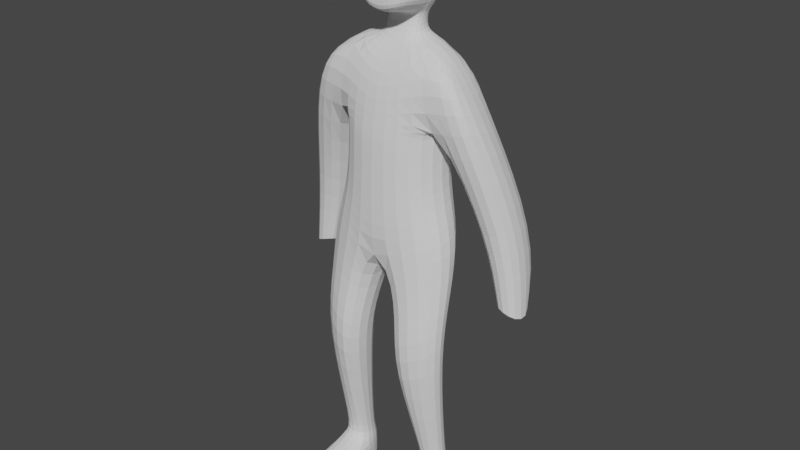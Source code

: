 # Source: Begginercube.blend  (saved by Blender 2.93.21; exported with 4.5.12 LTS)
import bpy
from mathutils import Matrix  # noqa: F401  (used for matrix-valued properties, if any)

bpy.ops.wm.read_factory_settings(use_empty=True)
scene = bpy.context.scene
scene.name = 'Scene'

# ---- collections
col_collection = bpy.data.collections.new('Collection'); scene.collection.children.link(col_collection)

# ---- world
world_world = bpy.data.worlds.new('World'); scene.world = world_world
world_world.use_nodes = True; world_world.node_tree.nodes.clear()
_N = world_world.node_tree.nodes; _L = world_world.node_tree.links
n0 = _N.new('ShaderNodeOutputWorld'); n0.name = 'World Output'; n0.location = (300, 300)
n1 = _N.new('ShaderNodeBackground'); n1.name = 'Background'; n1.location = (10, 300)
n1.inputs[0].default_value = (0.05088, 0.05088, 0.05088, 1.0)
_L.new(n1.outputs[0], n0.inputs[0])
n0.is_active_output = True
world_world.color = (0.05088, 0.05088, 0.05088)
world_world.use_sun_shadow = False
world_world.sun_shadow_jitter_overblur = 0.0

# ---- meshes
me_cube_001 = bpy.data.meshes.new('Cube.001')
me_cube_001.from_pydata([(0.0, -0.3971, -0.01134), (0.0, -0.267, 0.7471), (0.0, 0.5924, 0.01917), (0.0, 0.5505, 0.9638), (0.6482, -0.2129, 0.1094), (0.5509, -0.1065, 1.122), (0.6558, 0.5714, 0.1094), (0.5367, 0.5694, 1.147), (0.0, -0.4258, -1.367), (0.0, 0.5846, -1.285), (0.8638, -0.2539, -1.137), (0.8798, 0.4587, -1.107), (0.233, -0.4972, -2.369), (0.2247, 0.2956, -2.291), (0.8809, -0.2271, -1.839), (0.9099, 0.206, -1.752), (0.2735, -0.5971, -2.869), (0.2526, 0.2023, -2.708), (0.89, -0.383, -2.705), (0.8925, -0.007286, -2.561), (0.3942, -0.0694, -4.569), (0.4795, 0.3842, -4.563), (0.8696, -0.09532, -4.571), (0.7974, 0.2976, -4.563), (0.0, -0.386, 0.02622), (0.0, 0.5876, 0.1182), (0.6605, 0.598, 0.294), (0.6529, -0.1889, 0.294), (0.7099, 0.603, 0.8973), (0.8723, -0.1618, 0.9078), (1.138, 0.5674, 0.3305), (1.222, -0.1935, 0.4747), (1.033, 0.2391, -1.155), (1.226, 0.2786, -1.871), (1.041, 1.026, -1.155), (1.335, 0.8174, -2.135), (1.212, 0.3655, -0.6661), (0.9546, 0.3894, -0.6861), (0.3931, -0.09128, -4.898), (0.4797, 0.3855, -4.898), (0.8698, -0.09402, -4.898), (0.7976, 0.299, -4.898), (0.3339, -0.666, -4.713), (0.9298, -0.7068, -4.715), (0.3329, -0.6887, -4.898), (0.9301, -0.7063, -4.898), (0.4666, -0.01529, -4.47), (0.8015, -0.02583, -4.471), (0.7556, 0.251, -4.466), (0.5221, 0.3145, -4.466), (0.0, 0.104, 1.1), (0.0, 0.4715, 1.159), (0.2358, 0.4318, 1.147), (0.2146, 0.107, 1.106), (0.0, 0.1336, 1.38), (0.0, 0.5149, 1.456), (0.3333, 0.4255, 1.492), (0.3619, 0.1588, 1.493), (0.6403, -0.232, -0.6132), (0.6481, 0.5001, -0.5763), (0.0, 0.7455, -0.7308), (0.0, -0.4153, -0.7707), (0.2561, 0.2157, 1.393), (0.0, 0.8051, 1.742), (0.3975, 0.6565, 1.715), (0.4612, 0.1494, 1.688), (0.0, 0.1957, 2.431), (0.0, 0.8601, 2.41), (0.346, 0.7589, 2.227), (0.3871, 0.19, 2.251), (0.2518, -0.241, 1.549), (0.0, -0.221, 1.412), (0.0, -0.1539, 2.256), (0.0, -0.218, 1.581), (0.3107, -0.2217, 1.678), (0.3232, -0.1584, 2.125), (0.0, 0.1767, 1.354), (0.0, 0.4877, 1.395), (0.2431, 0.4233, 1.393), (0.4797, 0.3855, -4.898), (0.3931, -0.09128, -4.898), (0.7976, 0.299, -4.898), (0.8698, -0.09402, -4.898), (0.3329, -0.6887, -4.898), (0.9301, -0.7063, -4.898), (0.4797, 0.3855, -4.898), (0.3931, -0.09128, -4.898), (0.7976, 0.299, -4.898), (0.8698, -0.09402, -4.898), (0.3329, -0.6887, -4.898), (0.9301, -0.7063, -4.898), (1.592, 0.7935, -2.115), (1.661, 0.2875, -2.053), (0.5811, -0.0733, -1.737), (0.5915, -0.1896, -1.779), (0.6216, -0.08434, -1.775), (0.6321, -0.2006, -1.816), (1.602, 0.2345, -0.9746), (1.518, 0.9954, -1.119)], [], [(25, 3, 7, 26), (98, 97, 92, 91), (27, 5, 1, 24), (60, 59, 11, 9), (5, 7, 52, 53), (10, 8, 12, 14), (59, 58, 10, 11), (58, 61, 8, 10), (14, 12, 16, 18), (9, 11, 15, 13), (11, 10, 14, 15), (8, 9, 13, 12), (47, 46, 20, 22), (13, 15, 19, 17), (15, 14, 18, 19), (12, 13, 17, 16), (23, 22, 82, 81), (49, 48, 23, 21), (48, 47, 22, 23), (46, 49, 21, 20), (4, 27, 24, 0), (6, 26, 27, 4), (2, 25, 26, 6), (30, 28, 29, 31), (5, 27, 31, 29), (26, 7, 28, 30), (7, 5, 29, 28), (31, 27, 32, 97), (36, 37, 35, 91), (34, 98, 91, 35), (32, 34, 35, 33), (26, 30, 98, 34), (30, 31, 97, 98), (39, 41, 88, 86), (20, 21, 79, 80), (20, 80, 83, 42), (21, 23, 81, 79), (43, 42, 83, 84), (86, 88, 45, 44), (82, 22, 43, 84), (22, 20, 42, 43), (16, 17, 49, 46), (19, 18, 47, 48), (17, 19, 48, 49), (18, 16, 46, 47), (76, 62, 57, 54), (1, 5, 53, 50), (7, 3, 51, 52), (54, 57, 70, 71), (78, 77, 55, 56), (62, 78, 56, 57), (4, 0, 61, 58), (6, 4, 58, 59), (2, 6, 59, 60), (65, 64, 68, 69), (56, 55, 63, 64), (57, 56, 64, 65), (68, 67, 66, 69), (57, 65, 74, 70), (64, 63, 67, 68), (71, 70, 74, 73), (73, 74, 75, 72), (65, 69, 75, 74), (69, 66, 72, 75), (53, 52, 78, 62), (52, 51, 77, 78), (50, 53, 62, 76), (85, 38, 80, 79), (87, 85, 79, 81), (40, 87, 81, 82), (89, 90, 84, 83), (38, 89, 83, 80), (90, 40, 82, 84), (39, 86, 38, 85), (41, 39, 85, 87), (88, 41, 87, 40), (44, 45, 90, 89), (86, 44, 89, 38), (45, 88, 40, 90), (27, 26, 34, 32), (97, 32, 33, 92), (94, 93, 95, 96)])
_uv = me_cube_001.uv_layers.new(name='UVMap')
_uv.uv.foreach_set('vector', [0.3975, 0.25, 0.625, 0.25, 0.625, 0.5, 0.3975, 0.5, 0.3975, 0.5, 0.3975, 0.75, 0.3975, 0.75, 0.3975, 0.5, 0.3975, 0.75, 0.625, 0.75, 0.6263, 0.9824, 0.3975, 1.0, 0.375, 0.25, 0.375, 0.5, 0.375, 0.5, 0.375, 0.25, 0.625, 0.75, 0.625, 0.5, 0.625, 0.5, 0.625, 0.75, 0.375, 0.75, 0.375, 0.9914, 0.375, 0.9563, 0.375, 0.7549, 0.375, 0.5, 0.375, 0.75, 0.375, 0.75, 0.375, 0.5, 0.375, 0.75, 0.375, 0.9952, 0.375, 0.9914, 0.375, 0.75, 0.375, 0.7549, 0.375, 0.9563, 0.375, 1.02, 0.375, 0.7756, 0.375, 0.25, 0.375, 0.5, 0.375, 0.5418, 0.375, 0.2609, 0.375, 0.5, 0.375, 0.75, 0.375, 0.7549, 0.375, 0.5418, 0.0, 0.0, 0.0, 0.0, 0.0, 0.0, 0.0, 0.0, 0.375, 0.75, 0.375, 1.0, 0.375, 1.0, 0.375, 0.75, 0.375, 0.2609, 0.375, 0.5418, 0.375, 0.6391, 0.375, 0.273, 0.375, 0.5418, 0.375, 0.7549, 0.375, 0.7756, 0.375, 0.6391, 0.0, 0.0, 0.0, 0.0, 0.0, 0.0, 0.0, 0.0, 0.375, 0.5, 0.375, 0.75, 0.375, 0.75, 0.375, 0.5, 0.375, 0.25, 0.375, 0.5, 0.375, 0.5, 0.375, 0.25, 0.375, 0.5, 0.375, 0.75, 0.375, 0.75, 0.375, 0.5, 0.0, 0.0, 0.0, 0.0, 0.0, 0.0, 0.0, 0.0, 0.375, 0.75, 0.3975, 0.75, 0.3975, 1.0, 0.375, 1.0, 0.375, 0.5, 0.3975, 0.5, 0.3975, 0.75, 0.375, 0.75, 0.375, 0.25, 0.3975, 0.25, 0.3975, 0.5, 0.375, 0.5, 0.3975, 0.5, 0.625, 0.5, 0.625, 0.75, 0.3975, 0.75, 0.625, 0.75, 0.3975, 0.75, 0.3975, 0.75, 0.625, 0.75, 0.3975, 0.5, 0.625, 0.5, 0.625, 0.5, 0.3975, 0.5, 0.625, 0.5, 0.625, 0.75, 0.625, 0.75, 0.625, 0.5, 0.3975, 0.75, 0.3975, 0.75, 0.3975, 0.75, 0.3975, 0.75, 0.0, 0.0, 0.0, 0.0, 0.0, 0.0, 0.0, 0.0, 0.3975, 0.5, 0.3975, 0.5, 0.3975, 0.5, 0.3975, 0.5, 0.3975, 0.75, 0.3975, 0.5, 0.3975, 0.5, 0.3975, 0.75, 0.3975, 0.5, 0.3975, 0.5, 0.3975, 0.5, 0.3975, 0.5, 0.3975, 0.5, 0.3975, 0.75, 0.3975, 0.75, 0.3975, 0.5, 0.125, 0.5, 0.375, 0.5, 0.375, 0.75, 0.125, 0.75, 0.0, 0.0, 0.0, 0.0, 0.0, 0.0, 0.0, 0.0, 0.0, 0.0, 0.0, 0.0, 0.0, 0.0, 0.0, 0.0, 0.375, 0.25, 0.375, 0.5, 0.375, 0.5, 0.375, 0.25, 0.375, 0.75, 0.375, 1.0, 0.375, 1.0, 0.375, 0.75, 0.125, 0.75, 0.375, 0.75, 0.375, 0.75, 0.125, 0.75, 0.375, 0.75, 0.375, 0.75, 0.375, 0.75, 0.375, 0.75, 0.375, 0.75, 0.375, 1.0, 0.375, 1.0, 0.375, 0.75, 0.0, 0.0, 0.0, 0.0, 0.0, 0.0, 0.0, 0.0, 0.375, 0.6391, 0.375, 0.7756, 0.375, 0.75, 0.375, 0.5, 0.375, 0.273, 0.375, 0.6391, 0.375, 0.5, 0.375, 0.25, 0.375, 0.7756, 0.375, 1.02, 0.375, 1.0, 0.375, 0.75, 0.6263, 0.9824, 0.625, 0.75, 0.625, 0.75, 0.6263, 0.9824, 0.6263, 0.9824, 0.625, 0.75, 0.625, 0.75, 0.6263, 0.9824, 0.625, 0.5, 0.625, 0.25, 0.625, 0.25, 0.625, 0.5, 0.6263, 0.9824, 0.625, 0.75, 0.625, 0.75, 0.6263, 0.9824, 0.625, 0.5, 0.625, 0.25, 0.625, 0.25, 0.625, 0.5, 0.625, 0.75, 0.625, 0.5, 0.625, 0.5, 0.625, 0.75, 0.375, 0.75, 0.375, 1.0, 0.375, 0.9952, 0.375, 0.75, 0.375, 0.5, 0.375, 0.75, 0.375, 0.75, 0.375, 0.5, 0.375, 0.25, 0.375, 0.5, 0.375, 0.5, 0.375, 0.25, 0.625, 0.75, 0.625, 0.5701, 0.6349, 0.5687, 0.625, 0.75, 0.625, 0.5, 0.625, 0.25, 0.625, 0.2572, 0.625, 0.5701, 0.625, 0.75, 0.625, 0.5, 0.625, 0.5701, 0.625, 0.75, 0.6349, 0.5687, 0.8754, 0.5473, 0.875, 0.7025, 0.625, 0.75, 0.625, 0.75, 0.625, 0.75, 0.625, 0.75, 0.625, 0.75, 0.625, 0.5701, 0.625, 0.2572, 0.625, 0.2815, 0.6349, 0.5687, 0.6263, 0.9824, 0.625, 0.75, 0.625, 0.75, 0.6263, 0.9824, 0.6263, 0.9824, 0.625, 0.75, 0.625, 0.75, 0.6263, 0.9824, 0.625, 0.75, 0.625, 0.75, 0.625, 0.75, 0.625, 0.75, 0.625, 0.75, 0.875, 0.7025, 0.875, 0.7025, 0.625, 0.75, 0.625, 0.75, 0.625, 0.5, 0.625, 0.5, 0.625, 0.75, 0.625, 0.5, 0.625, 0.25, 0.625, 0.25, 0.625, 0.5, 0.6263, 0.9824, 0.625, 0.75, 0.625, 0.75, 0.6263, 0.9824, 0.0, 0.0, 0.0, 0.0, 0.0, 0.0, 0.0, 0.0, 0.375, 0.5, 0.375, 0.25, 0.375, 0.25, 0.375, 0.5, 0.375, 0.75, 0.375, 0.5, 0.375, 0.5, 0.375, 0.75, 0.375, 1.0, 0.375, 0.75, 0.375, 0.75, 0.375, 1.0, 0.0, 0.0, 0.0, 0.0, 0.0, 0.0, 0.0, 0.0, 0.375, 0.75, 0.375, 0.75, 0.375, 0.75, 0.375, 0.75, 0.125, 0.5, 0.125, 0.75, 0.125, 0.75, 0.125, 0.5, 0.375, 0.5, 0.125, 0.5, 0.125, 0.5, 0.375, 0.5, 0.375, 0.75, 0.375, 0.5, 0.375, 0.5, 0.375, 0.75, 0.125, 0.75, 0.375, 0.75, 0.375, 0.75, 0.125, 0.75, 0.125, 0.75, 0.125, 0.75, 0.125, 0.75, 0.125, 0.75, 0.375, 0.75, 0.375, 0.75, 0.375, 0.75, 0.375, 0.75, 0.3975, 0.75, 0.3975, 0.5, 0.3975, 0.5, 0.3975, 0.75, 0.3975, 0.75, 0.3975, 0.75, 0.3975, 0.75, 0.3975, 0.75, 0.3975, 0.75, 0.3975, 0.6065, 0.3975, 0.6065, 0.3975, 0.75])
me_cube_001.use_remesh_fix_poles = True
me_cube_001.use_remesh_preserve_attributes = False
me_cube_001.update()

# ---- objects
ob_cube = bpy.data.objects.new('Cube', me_cube_001)

# ---- transforms, parenting, visibility, modifiers, constraints
ob_cube.location = (0.0, 0.0, 0.0)
_m = ob_cube.modifiers.new('Mirror', 'MIRROR')
_m = ob_cube.modifiers.new('Subdivision', 'SUBSURF')
_m.levels = 2

# ---- collection membership
col_collection.objects.link(ob_cube)

# ---- scene / render settings (as saved in the file)
scene.frame_start = 1; scene.frame_end = 250; scene.frame_set(1)
scene.render.engine = 'BLENDER_EEVEE_NEXT'
scene.cycles.use_denoising = False
scene.cycles.samples = 128
scene.cycles.sampling_pattern = 'TABULATED_SOBOL'
scene.cycles.use_adaptive_sampling = False
scene.cycles.use_light_tree = False
scene.view_settings.view_transform = 'Filmic'
bpy.context.view_layer.update()

# ---- added for rendering (the .blend has no active camera and no usable light): camera, sun
cam_auto = bpy.data.cameras.new('AutoCamera')
cam_auto.lens = 50.0
cam_auto.sensor_width = 36.0
cam_auto.clip_end = 1000.0
ob_auto_camera = bpy.data.objects.new('AutoCamera', cam_auto)
scene.collection.objects.link(ob_auto_camera)
ob_auto_camera.location = (7.61514, -8.97857, 4.8585)
ob_auto_camera.rotation_euler = (1.09748, -7.21219e-08, 0.694738)
scene.camera = ob_auto_camera
light_auto_sun = bpy.data.lights.new('AutoSun', 'SUN')
light_auto_sun.energy = 3.0
light_auto_sun.angle = 0.0523599
ob_auto_sun = bpy.data.objects.new('AutoSun', light_auto_sun)
scene.collection.objects.link(ob_auto_sun)
ob_auto_sun.rotation_euler = (0.872665, 0.174533, 0.523599)
bpy.context.view_layer.update()
